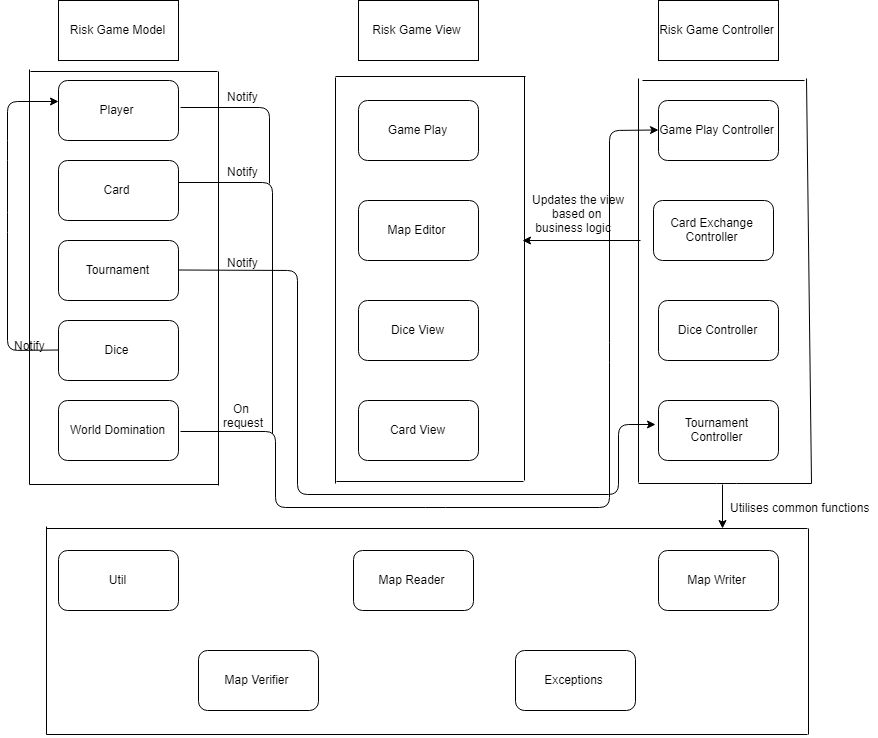

The diagram above was exported from draw.io. Its source (the exported page's mxGraphModel, read from the mxfile embedded in the PNG):
<mxGraphModel dx="2180" dy="1123" grid="0" gridSize="10" guides="1" tooltips="1" connect="1" arrows="1" fold="1" page="1" pageScale="1" pageWidth="1100" pageHeight="850" math="0" shadow="0">
  <root>
    <mxCell id="0" />
    <mxCell id="1" parent="0" />
    <mxCell id="yMrTMTaIewBheEEwnvQX-1" value="Risk Game Model" style="rounded=0;whiteSpace=wrap;html=1;" vertex="1" parent="1">
      <mxGeometry x="60" y="20" width="120" height="60" as="geometry" />
    </mxCell>
    <mxCell id="yMrTMTaIewBheEEwnvQX-2" value="Risk Game View" style="rounded=0;whiteSpace=wrap;html=1;" vertex="1" parent="1">
      <mxGeometry x="360" y="20" width="120" height="60" as="geometry" />
    </mxCell>
    <mxCell id="yMrTMTaIewBheEEwnvQX-3" value="Risk Game Controller" style="rounded=0;whiteSpace=wrap;html=1;" vertex="1" parent="1">
      <mxGeometry x="660" y="20" width="120" height="60" as="geometry" />
    </mxCell>
    <mxCell id="yMrTMTaIewBheEEwnvQX-4" value="Player" style="rounded=1;whiteSpace=wrap;html=1;" vertex="1" parent="1">
      <mxGeometry x="60" y="100" width="120" height="60" as="geometry" />
    </mxCell>
    <mxCell id="yMrTMTaIewBheEEwnvQX-5" value="Card" style="rounded=1;whiteSpace=wrap;html=1;" vertex="1" parent="1">
      <mxGeometry x="60" y="180" width="120" height="60" as="geometry" />
    </mxCell>
    <mxCell id="yMrTMTaIewBheEEwnvQX-6" value="Tournament" style="rounded=1;whiteSpace=wrap;html=1;" vertex="1" parent="1">
      <mxGeometry x="60" y="260" width="120" height="60" as="geometry" />
    </mxCell>
    <mxCell id="yMrTMTaIewBheEEwnvQX-7" value="Dice" style="rounded=1;whiteSpace=wrap;html=1;" vertex="1" parent="1">
      <mxGeometry x="60" y="340" width="120" height="60" as="geometry" />
    </mxCell>
    <mxCell id="yMrTMTaIewBheEEwnvQX-8" value="World Domination" style="rounded=1;whiteSpace=wrap;html=1;" vertex="1" parent="1">
      <mxGeometry x="60" y="420" width="120" height="60" as="geometry" />
    </mxCell>
    <mxCell id="yMrTMTaIewBheEEwnvQX-9" value="Game Play" style="rounded=1;whiteSpace=wrap;html=1;" vertex="1" parent="1">
      <mxGeometry x="360" y="120" width="120" height="60" as="geometry" />
    </mxCell>
    <mxCell id="yMrTMTaIewBheEEwnvQX-10" value="Map Editor" style="rounded=1;whiteSpace=wrap;html=1;" vertex="1" parent="1">
      <mxGeometry x="360" y="220" width="120" height="60" as="geometry" />
    </mxCell>
    <mxCell id="yMrTMTaIewBheEEwnvQX-11" value="Dice View" style="rounded=1;whiteSpace=wrap;html=1;" vertex="1" parent="1">
      <mxGeometry x="360" y="320" width="120" height="60" as="geometry" />
    </mxCell>
    <mxCell id="yMrTMTaIewBheEEwnvQX-12" value="Card View" style="rounded=1;whiteSpace=wrap;html=1;" vertex="1" parent="1">
      <mxGeometry x="360" y="420" width="120" height="60" as="geometry" />
    </mxCell>
    <mxCell id="yMrTMTaIewBheEEwnvQX-13" value="Tournament Controller" style="rounded=1;whiteSpace=wrap;html=1;" vertex="1" parent="1">
      <mxGeometry x="660" y="420" width="120" height="60" as="geometry" />
    </mxCell>
    <mxCell id="yMrTMTaIewBheEEwnvQX-14" value="Dice Controller" style="rounded=1;whiteSpace=wrap;html=1;" vertex="1" parent="1">
      <mxGeometry x="660" y="320" width="120" height="60" as="geometry" />
    </mxCell>
    <mxCell id="yMrTMTaIewBheEEwnvQX-15" value="Card Exchange Controller" style="rounded=1;whiteSpace=wrap;html=1;" vertex="1" parent="1">
      <mxGeometry x="655" y="220" width="120" height="60" as="geometry" />
    </mxCell>
    <mxCell id="yMrTMTaIewBheEEwnvQX-16" value="Game Play Controller" style="rounded=1;whiteSpace=wrap;html=1;" vertex="1" parent="1">
      <mxGeometry x="660" y="120" width="120" height="60" as="geometry" />
    </mxCell>
    <mxCell id="yMrTMTaIewBheEEwnvQX-17" value="Util" style="rounded=1;whiteSpace=wrap;html=1;" vertex="1" parent="1">
      <mxGeometry x="60" y="570" width="120" height="60" as="geometry" />
    </mxCell>
    <mxCell id="yMrTMTaIewBheEEwnvQX-18" value="Map Reader" style="rounded=1;whiteSpace=wrap;html=1;" vertex="1" parent="1">
      <mxGeometry x="355" y="570" width="120" height="60" as="geometry" />
    </mxCell>
    <mxCell id="yMrTMTaIewBheEEwnvQX-19" value="Map Writer" style="rounded=1;whiteSpace=wrap;html=1;" vertex="1" parent="1">
      <mxGeometry x="660" y="570" width="120" height="60" as="geometry" />
    </mxCell>
    <mxCell id="yMrTMTaIewBheEEwnvQX-20" value="Map Verifier" style="rounded=1;whiteSpace=wrap;html=1;" vertex="1" parent="1">
      <mxGeometry x="200" y="670" width="120" height="60" as="geometry" />
    </mxCell>
    <mxCell id="yMrTMTaIewBheEEwnvQX-21" value="Exceptions" style="rounded=1;whiteSpace=wrap;html=1;" vertex="1" parent="1">
      <mxGeometry x="517" y="670" width="120" height="60" as="geometry" />
    </mxCell>
    <mxCell id="yMrTMTaIewBheEEwnvQX-24" value="" style="endArrow=none;html=1;" edge="1" parent="1">
      <mxGeometry width="50" height="50" relative="1" as="geometry">
        <mxPoint x="48" y="754" as="sourcePoint" />
        <mxPoint x="48" y="546" as="targetPoint" />
      </mxGeometry>
    </mxCell>
    <mxCell id="yMrTMTaIewBheEEwnvQX-25" value="" style="endArrow=none;html=1;" edge="1" parent="1">
      <mxGeometry width="50" height="50" relative="1" as="geometry">
        <mxPoint x="48" y="754" as="sourcePoint" />
        <mxPoint x="809" y="754" as="targetPoint" />
      </mxGeometry>
    </mxCell>
    <mxCell id="yMrTMTaIewBheEEwnvQX-26" value="" style="endArrow=none;html=1;" edge="1" parent="1">
      <mxGeometry width="50" height="50" relative="1" as="geometry">
        <mxPoint x="48" y="548" as="sourcePoint" />
        <mxPoint x="809" y="548" as="targetPoint" />
      </mxGeometry>
    </mxCell>
    <mxCell id="yMrTMTaIewBheEEwnvQX-27" value="" style="endArrow=none;html=1;" edge="1" parent="1">
      <mxGeometry width="50" height="50" relative="1" as="geometry">
        <mxPoint x="810" y="754" as="sourcePoint" />
        <mxPoint x="810" y="548" as="targetPoint" />
      </mxGeometry>
    </mxCell>
    <mxCell id="yMrTMTaIewBheEEwnvQX-28" value="" style="endArrow=none;html=1;" edge="1" parent="1">
      <mxGeometry width="50" height="50" relative="1" as="geometry">
        <mxPoint x="31" y="504" as="sourcePoint" />
        <mxPoint x="220" y="504" as="targetPoint" />
      </mxGeometry>
    </mxCell>
    <mxCell id="yMrTMTaIewBheEEwnvQX-29" value="" style="endArrow=none;html=1;" edge="1" parent="1">
      <mxGeometry width="50" height="50" relative="1" as="geometry">
        <mxPoint x="338" y="501" as="sourcePoint" />
        <mxPoint x="525" y="501" as="targetPoint" />
      </mxGeometry>
    </mxCell>
    <mxCell id="yMrTMTaIewBheEEwnvQX-30" value="" style="endArrow=none;html=1;" edge="1" parent="1">
      <mxGeometry width="50" height="50" relative="1" as="geometry">
        <mxPoint x="640" y="503" as="sourcePoint" />
        <mxPoint x="813" y="503" as="targetPoint" />
        <Array as="points">
          <mxPoint x="728" y="503" />
        </Array>
      </mxGeometry>
    </mxCell>
    <mxCell id="yMrTMTaIewBheEEwnvQX-31" value="" style="endArrow=none;html=1;" edge="1" parent="1">
      <mxGeometry width="50" height="50" relative="1" as="geometry">
        <mxPoint x="220" y="91" as="sourcePoint" />
        <mxPoint x="220" y="505" as="targetPoint" />
      </mxGeometry>
    </mxCell>
    <mxCell id="yMrTMTaIewBheEEwnvQX-32" value="" style="endArrow=none;html=1;" edge="1" parent="1">
      <mxGeometry width="50" height="50" relative="1" as="geometry">
        <mxPoint x="31" y="89" as="sourcePoint" />
        <mxPoint x="31" y="504" as="targetPoint" />
      </mxGeometry>
    </mxCell>
    <mxCell id="yMrTMTaIewBheEEwnvQX-33" value="" style="endArrow=none;html=1;" edge="1" parent="1">
      <mxGeometry width="50" height="50" relative="1" as="geometry">
        <mxPoint x="219" y="91" as="sourcePoint" />
        <mxPoint x="32" y="91" as="targetPoint" />
      </mxGeometry>
    </mxCell>
    <mxCell id="yMrTMTaIewBheEEwnvQX-34" value="" style="endArrow=none;html=1;" edge="1" parent="1">
      <mxGeometry width="50" height="50" relative="1" as="geometry">
        <mxPoint x="337" y="97" as="sourcePoint" />
        <mxPoint x="337" y="503" as="targetPoint" />
      </mxGeometry>
    </mxCell>
    <mxCell id="yMrTMTaIewBheEEwnvQX-35" value="" style="endArrow=none;html=1;" edge="1" parent="1">
      <mxGeometry width="50" height="50" relative="1" as="geometry">
        <mxPoint x="526" y="96" as="sourcePoint" />
        <mxPoint x="526" y="500" as="targetPoint" />
      </mxGeometry>
    </mxCell>
    <mxCell id="yMrTMTaIewBheEEwnvQX-36" value="" style="endArrow=none;html=1;" edge="1" parent="1">
      <mxGeometry width="50" height="50" relative="1" as="geometry">
        <mxPoint x="337" y="96" as="sourcePoint" />
        <mxPoint x="527" y="96" as="targetPoint" />
      </mxGeometry>
    </mxCell>
    <mxCell id="yMrTMTaIewBheEEwnvQX-39" value="" style="endArrow=none;html=1;" edge="1" parent="1">
      <mxGeometry width="50" height="50" relative="1" as="geometry">
        <mxPoint x="640" y="98" as="sourcePoint" />
        <mxPoint x="640" y="502" as="targetPoint" />
      </mxGeometry>
    </mxCell>
    <mxCell id="yMrTMTaIewBheEEwnvQX-40" value="" style="endArrow=none;html=1;" edge="1" parent="1">
      <mxGeometry width="50" height="50" relative="1" as="geometry">
        <mxPoint x="808" y="98" as="sourcePoint" />
        <mxPoint x="813" y="503" as="targetPoint" />
      </mxGeometry>
    </mxCell>
    <mxCell id="yMrTMTaIewBheEEwnvQX-41" value="" style="endArrow=none;html=1;" edge="1" parent="1">
      <mxGeometry width="50" height="50" relative="1" as="geometry">
        <mxPoint x="644" y="100" as="sourcePoint" />
        <mxPoint x="806" y="100" as="targetPoint" />
      </mxGeometry>
    </mxCell>
    <mxCell id="yMrTMTaIewBheEEwnvQX-42" value="" style="endArrow=classic;html=1;" edge="1" parent="1">
      <mxGeometry width="50" height="50" relative="1" as="geometry">
        <mxPoint x="724" y="504" as="sourcePoint" />
        <mxPoint x="724" y="548" as="targetPoint" />
      </mxGeometry>
    </mxCell>
    <mxCell id="yMrTMTaIewBheEEwnvQX-43" value="Utilises common functions" style="text;html=1;resizable=0;points=[];autosize=1;align=left;verticalAlign=top;spacingTop=-4;" vertex="1" parent="1">
      <mxGeometry x="730" y="518" width="149" height="14" as="geometry" />
    </mxCell>
    <mxCell id="yMrTMTaIewBheEEwnvQX-44" value="" style="endArrow=classic;html=1;" edge="1" parent="1">
      <mxGeometry width="50" height="50" relative="1" as="geometry">
        <mxPoint x="642" y="260" as="sourcePoint" />
        <mxPoint x="524" y="260" as="targetPoint" />
      </mxGeometry>
    </mxCell>
    <mxCell id="yMrTMTaIewBheEEwnvQX-45" value="Updates the view &lt;br&gt;&amp;nbsp; &amp;nbsp; &amp;nbsp; based on&lt;br&gt;&amp;nbsp;business logic" style="text;html=1;resizable=0;points=[];autosize=1;align=left;verticalAlign=top;spacingTop=-4;" vertex="1" parent="1">
      <mxGeometry x="532" y="210" width="105" height="42" as="geometry" />
    </mxCell>
    <mxCell id="yMrTMTaIewBheEEwnvQX-47" value="" style="endArrow=classic;html=1;exitX=0;exitY=0.5;exitDx=0;exitDy=0;" edge="1" parent="1" source="yMrTMTaIewBheEEwnvQX-7">
      <mxGeometry width="50" height="50" relative="1" as="geometry">
        <mxPoint x="55" y="369" as="sourcePoint" />
        <mxPoint x="60" y="121" as="targetPoint" />
        <Array as="points">
          <mxPoint x="9" y="370" />
          <mxPoint x="9" y="242" />
          <mxPoint x="9" y="170" />
          <mxPoint x="9" y="121" />
        </Array>
      </mxGeometry>
    </mxCell>
    <mxCell id="yMrTMTaIewBheEEwnvQX-49" value="Notify" style="text;html=1;resizable=0;points=[];autosize=1;align=left;verticalAlign=top;spacingTop=-4;" vertex="1" parent="1">
      <mxGeometry x="13.5" y="356" width="41" height="14" as="geometry" />
    </mxCell>
    <mxCell id="yMrTMTaIewBheEEwnvQX-50" value="" style="endArrow=classic;html=1;entryX=0;entryY=0.5;entryDx=0;entryDy=0;" edge="1" parent="1" target="yMrTMTaIewBheEEwnvQX-16">
      <mxGeometry width="50" height="50" relative="1" as="geometry">
        <mxPoint x="182" y="451" as="sourcePoint" />
        <mxPoint x="660" y="150" as="targetPoint" />
        <Array as="points">
          <mxPoint x="277" y="451" />
          <mxPoint x="277" y="527" />
          <mxPoint x="437" y="527" />
          <mxPoint x="611" y="527" />
          <mxPoint x="611" y="372" />
          <mxPoint x="611" y="150" />
        </Array>
      </mxGeometry>
    </mxCell>
    <mxCell id="yMrTMTaIewBheEEwnvQX-51" value="" style="endArrow=none;html=1;exitX=1.003;exitY=0.362;exitDx=0;exitDy=0;exitPerimeter=0;" edge="1" parent="1" source="yMrTMTaIewBheEEwnvQX-5">
      <mxGeometry width="50" height="50" relative="1" as="geometry">
        <mxPoint x="279" y="231" as="sourcePoint" />
        <mxPoint x="274" y="453" as="targetPoint" />
        <Array as="points">
          <mxPoint x="274" y="202" />
        </Array>
      </mxGeometry>
    </mxCell>
    <mxCell id="yMrTMTaIewBheEEwnvQX-53" value="" style="endArrow=none;html=1;" edge="1" parent="1">
      <mxGeometry width="50" height="50" relative="1" as="geometry">
        <mxPoint x="182" y="127" as="sourcePoint" />
        <mxPoint x="271" y="203" as="targetPoint" />
        <Array as="points">
          <mxPoint x="271" y="127" />
        </Array>
      </mxGeometry>
    </mxCell>
    <mxCell id="yMrTMTaIewBheEEwnvQX-54" value="Notify" style="text;html=1;resizable=0;points=[];autosize=1;align=left;verticalAlign=top;spacingTop=-4;" vertex="1" parent="1">
      <mxGeometry x="227.5" y="107" width="41" height="14" as="geometry" />
    </mxCell>
    <mxCell id="yMrTMTaIewBheEEwnvQX-57" value="Notify" style="text;html=1;resizable=0;points=[];autosize=1;align=left;verticalAlign=top;spacingTop=-4;" vertex="1" parent="1">
      <mxGeometry x="227.5" y="182" width="41" height="14" as="geometry" />
    </mxCell>
    <mxCell id="yMrTMTaIewBheEEwnvQX-58" value="&amp;nbsp; &amp;nbsp;On &lt;br&gt;request" style="text;html=1;resizable=0;points=[];autosize=1;align=left;verticalAlign=top;spacingTop=-4;" vertex="1" parent="1">
      <mxGeometry x="223" y="419" width="50" height="28" as="geometry" />
    </mxCell>
    <mxCell id="yMrTMTaIewBheEEwnvQX-59" value="" style="endArrow=classic;html=1;exitX=1;exitY=0.5;exitDx=0;exitDy=0;" edge="1" parent="1" source="yMrTMTaIewBheEEwnvQX-6">
      <mxGeometry width="50" height="50" relative="1" as="geometry">
        <mxPoint x="180" y="268" as="sourcePoint" />
        <mxPoint x="657" y="444" as="targetPoint" />
        <Array as="points">
          <mxPoint x="299" y="290" />
          <mxPoint x="299" y="514" />
          <mxPoint x="620" y="514" />
          <mxPoint x="620" y="444" />
        </Array>
      </mxGeometry>
    </mxCell>
    <mxCell id="yMrTMTaIewBheEEwnvQX-60" value="Notify" style="text;html=1;resizable=0;points=[];autosize=1;align=left;verticalAlign=top;spacingTop=-4;" vertex="1" parent="1">
      <mxGeometry x="227" y="273" width="41" height="14" as="geometry" />
    </mxCell>
  </root>
</mxGraphModel>